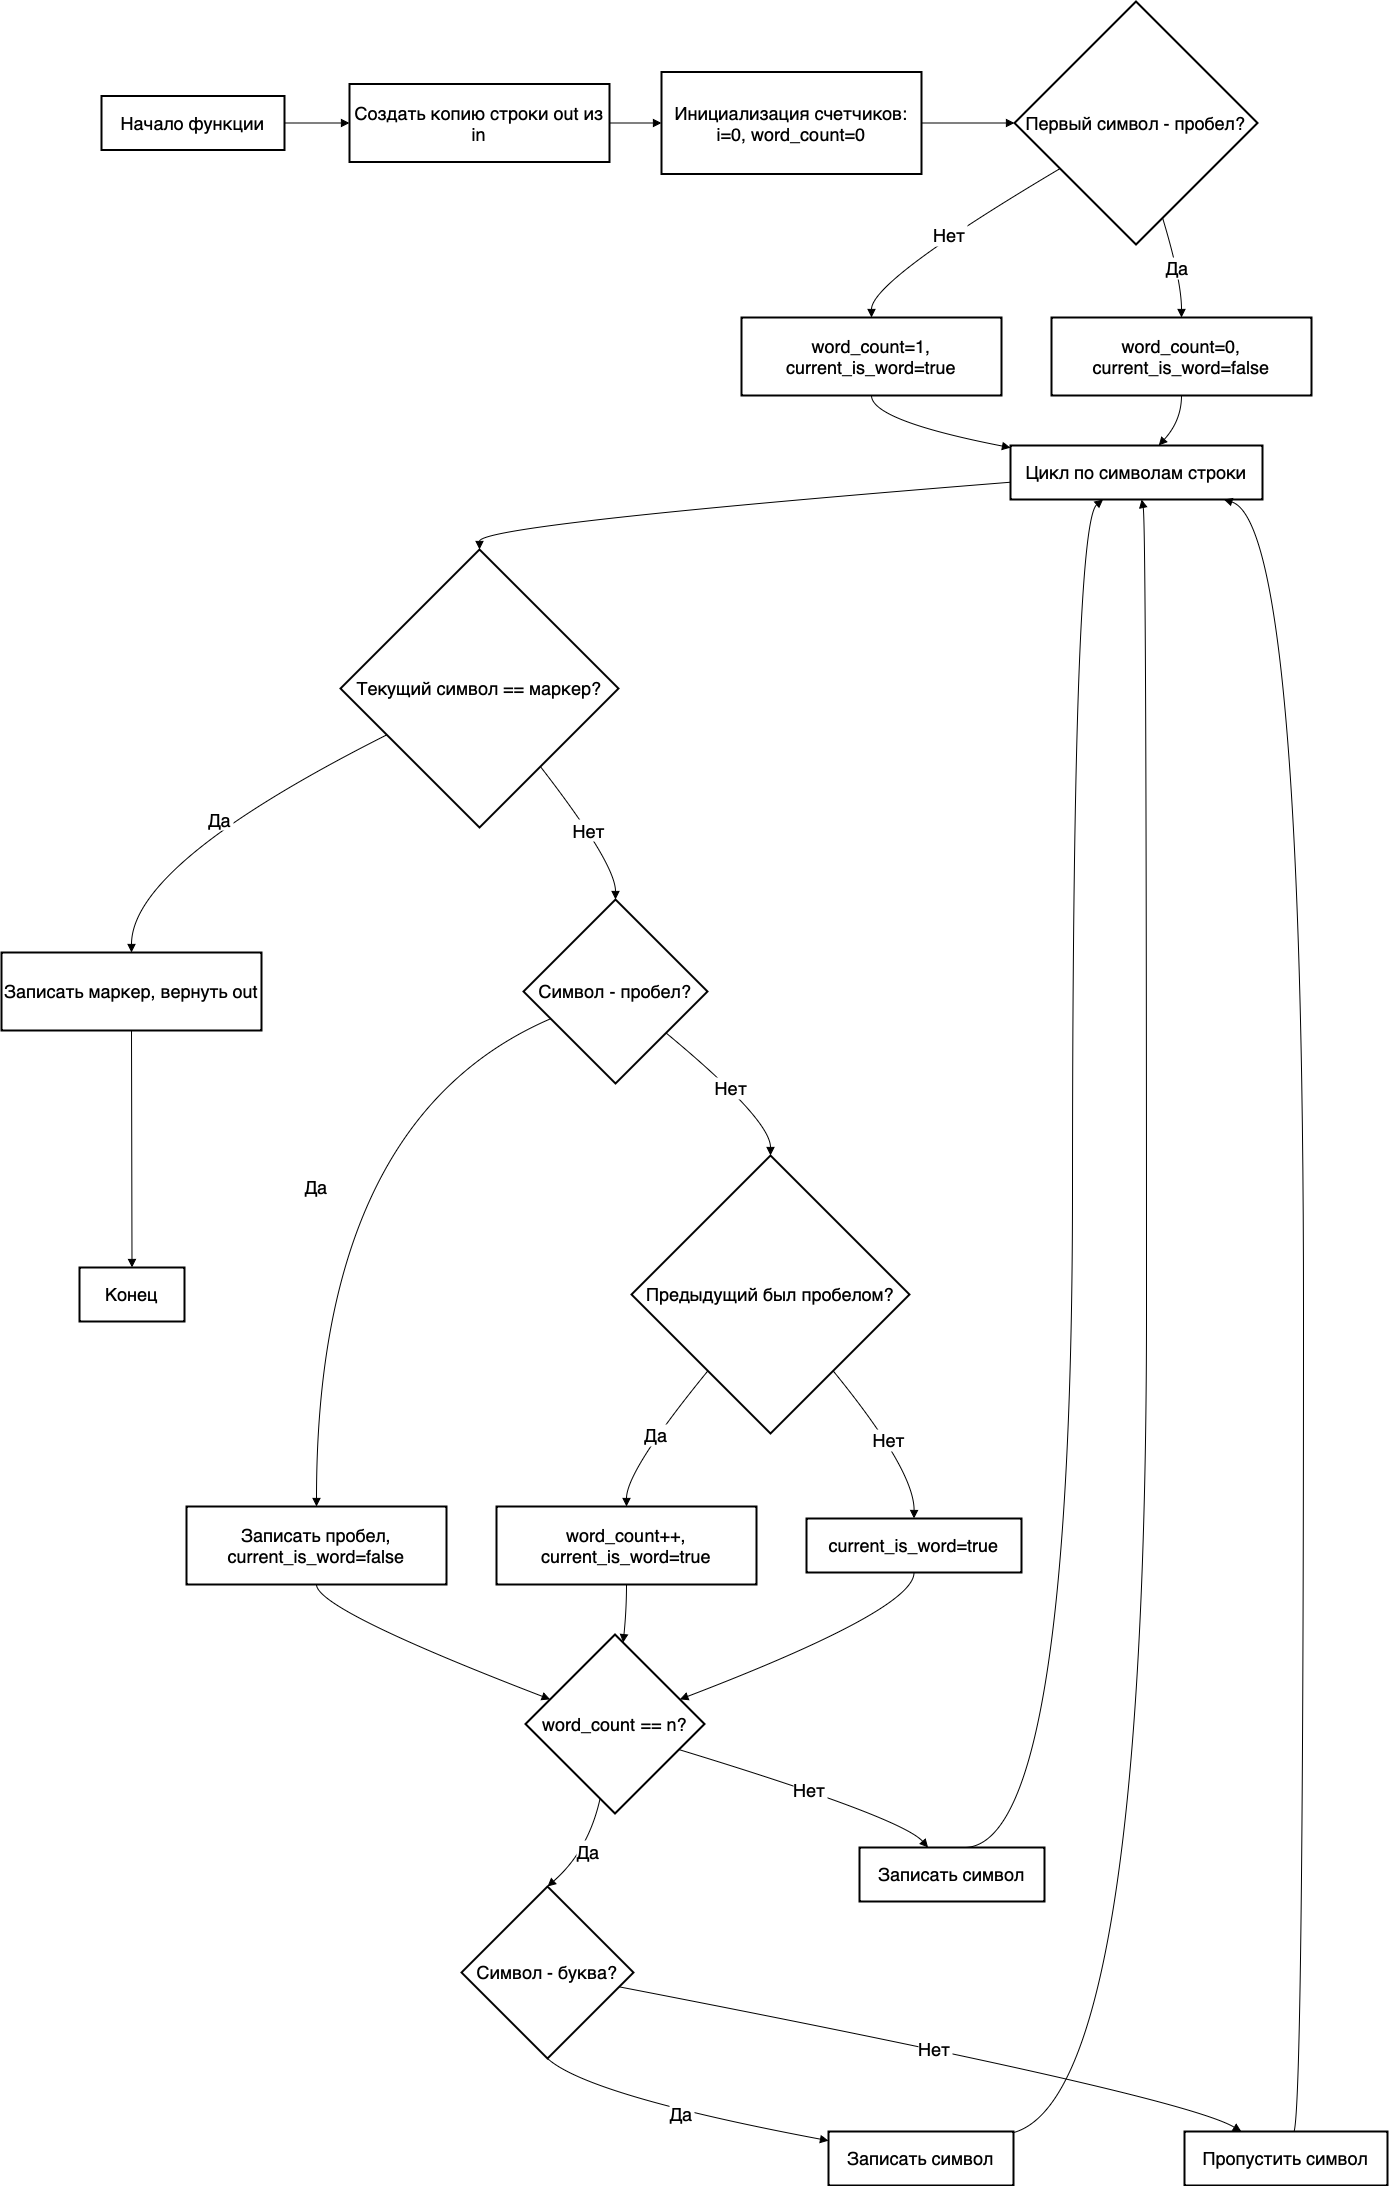

The diagram above was exported from draw.io. Its source (the exported page's mxGraphModel, read from the mxfile embedded in the PNG):
<mxGraphModel dx="1672" dy="1238" grid="1" gridSize="10" guides="1" tooltips="1" connect="1" arrows="1" fold="1" page="1" pageScale="1" pageWidth="827" pageHeight="1169" math="0" shadow="0">
  <root>
    <mxCell id="0" />
    <mxCell id="1" parent="0" />
    <mxCell id="2" value="Начало функции" style="whiteSpace=wrap;strokeWidth=2;fontSize=18;" vertex="1" parent="1">
      <mxGeometry x="120" y="498.5" width="183" height="54" as="geometry" />
    </mxCell>
    <mxCell id="3" value="Создать копию строки out из in" style="whiteSpace=wrap;strokeWidth=2;fontSize=18;" vertex="1" parent="1">
      <mxGeometry x="368" y="486.5" width="260" height="78" as="geometry" />
    </mxCell>
    <mxCell id="4" value="Инициализация счетчиков: i=0, word_count=0" style="whiteSpace=wrap;strokeWidth=2;fontSize=18;" vertex="1" parent="1">
      <mxGeometry x="680" y="474.5" width="260" height="102" as="geometry" />
    </mxCell>
    <mxCell id="5" value="Первый символ - пробел?" style="rhombus;strokeWidth=2;whiteSpace=wrap;fontSize=18;" vertex="1" parent="1">
      <mxGeometry x="1033" y="404" width="243" height="243" as="geometry" />
    </mxCell>
    <mxCell id="6" value="word_count=1, current_is_word=true" style="whiteSpace=wrap;strokeWidth=2;fontSize=18;" vertex="1" parent="1">
      <mxGeometry x="760" y="720" width="260" height="78" as="geometry" />
    </mxCell>
    <mxCell id="7" value="word_count=0, current_is_word=false" style="whiteSpace=wrap;strokeWidth=2;fontSize=18;" vertex="1" parent="1">
      <mxGeometry x="1070" y="720" width="260" height="78" as="geometry" />
    </mxCell>
    <mxCell id="8" value="Цикл по символам строки" style="whiteSpace=wrap;strokeWidth=2;fontSize=18;" vertex="1" parent="1">
      <mxGeometry x="1029" y="848" width="252" height="54" as="geometry" />
    </mxCell>
    <mxCell id="9" value="Текущий символ == маркер?" style="rhombus;strokeWidth=2;whiteSpace=wrap;fontSize=18;" vertex="1" parent="1">
      <mxGeometry x="359" y="952" width="278" height="278" as="geometry" />
    </mxCell>
    <mxCell id="10" value="Записать маркер, вернуть out" style="whiteSpace=wrap;strokeWidth=2;fontSize=18;" vertex="1" parent="1">
      <mxGeometry x="20" y="1355" width="260" height="78" as="geometry" />
    </mxCell>
    <mxCell id="11" value="Конец" style="whiteSpace=wrap;strokeWidth=2;fontSize=18;" vertex="1" parent="1">
      <mxGeometry x="98" y="1670" width="105" height="54" as="geometry" />
    </mxCell>
    <mxCell id="12" value="Символ - пробел?" style="rhombus;strokeWidth=2;whiteSpace=wrap;fontSize=18;" vertex="1" parent="1">
      <mxGeometry x="542" y="1302" width="184" height="184" as="geometry" />
    </mxCell>
    <mxCell id="13" value="Записать пробел, current_is_word=false" style="whiteSpace=wrap;strokeWidth=2;fontSize=18;" vertex="1" parent="1">
      <mxGeometry x="205" y="1909" width="260" height="78" as="geometry" />
    </mxCell>
    <mxCell id="14" value="Предыдущий был пробелом?" style="rhombus;strokeWidth=2;whiteSpace=wrap;fontSize=18;" vertex="1" parent="1">
      <mxGeometry x="650" y="1558" width="278" height="278" as="geometry" />
    </mxCell>
    <mxCell id="15" value="word_count++, current_is_word=true" style="whiteSpace=wrap;strokeWidth=2;fontSize=18;" vertex="1" parent="1">
      <mxGeometry x="515" y="1909" width="260" height="78" as="geometry" />
    </mxCell>
    <mxCell id="16" value="current_is_word=true" style="whiteSpace=wrap;strokeWidth=2;fontSize=18;" vertex="1" parent="1">
      <mxGeometry x="825" y="1921" width="215" height="54" as="geometry" />
    </mxCell>
    <mxCell id="17" value="word_count == n?" style="rhombus;strokeWidth=2;whiteSpace=wrap;fontSize=18;" vertex="1" parent="1">
      <mxGeometry x="544" y="2037" width="179" height="179" as="geometry" />
    </mxCell>
    <mxCell id="18" value="Символ - буква?" style="rhombus;strokeWidth=2;whiteSpace=wrap;fontSize=18;" vertex="1" parent="1">
      <mxGeometry x="480" y="2289" width="172" height="172" as="geometry" />
    </mxCell>
    <mxCell id="19" value="Записать символ" style="whiteSpace=wrap;strokeWidth=2;fontSize=18;" vertex="1" parent="1">
      <mxGeometry x="878" y="2250" width="185" height="54" as="geometry" />
    </mxCell>
    <mxCell id="20" value="Записать символ" style="whiteSpace=wrap;strokeWidth=2;fontSize=18;" vertex="1" parent="1">
      <mxGeometry x="847" y="2534" width="185" height="54" as="geometry" />
    </mxCell>
    <mxCell id="21" value="Пропустить символ" style="whiteSpace=wrap;strokeWidth=2;fontSize=18;" vertex="1" parent="1">
      <mxGeometry x="1203" y="2534" width="203" height="54" as="geometry" />
    </mxCell>
    <mxCell id="22" value="" style="curved=1;startArrow=none;endArrow=block;exitX=1;exitY=0.5;entryX=0;entryY=0.5;rounded=0;fontSize=18;entryDx=0;entryDy=0;exitDx=0;exitDy=0;" edge="1" source="2" target="3" parent="1">
      <mxGeometry relative="1" as="geometry">
        <Array as="points" />
      </mxGeometry>
    </mxCell>
    <mxCell id="23" value="" style="curved=1;startArrow=none;endArrow=block;exitX=1;exitY=0.5;entryX=0;entryY=0.5;rounded=0;fontSize=18;entryDx=0;entryDy=0;exitDx=0;exitDy=0;" edge="1" source="3" target="4" parent="1">
      <mxGeometry relative="1" as="geometry">
        <Array as="points" />
      </mxGeometry>
    </mxCell>
    <mxCell id="24" value="" style="curved=1;startArrow=none;endArrow=block;exitX=1;exitY=0.5;entryX=0;entryY=0.5;rounded=0;fontSize=18;exitDx=0;exitDy=0;entryDx=0;entryDy=0;" edge="1" source="4" target="5" parent="1">
      <mxGeometry relative="1" as="geometry">
        <Array as="points" />
      </mxGeometry>
    </mxCell>
    <mxCell id="25" value="Нет" style="curved=1;startArrow=none;endArrow=block;exitX=0;exitY=0.8;entryX=0.5;entryY=0;rounded=0;fontSize=18;" edge="1" source="5" target="6" parent="1">
      <mxGeometry relative="1" as="geometry">
        <Array as="points">
          <mxPoint x="890" y="683" />
        </Array>
      </mxGeometry>
    </mxCell>
    <mxCell id="26" value="Да" style="curved=1;startArrow=none;endArrow=block;exitX=0.64;exitY=1;entryX=0.5;entryY=0;rounded=0;fontSize=18;" edge="1" source="5" target="7" parent="1">
      <mxGeometry relative="1" as="geometry">
        <Array as="points">
          <mxPoint x="1200" y="683" />
        </Array>
      </mxGeometry>
    </mxCell>
    <mxCell id="27" value="" style="curved=1;startArrow=none;endArrow=block;exitX=0.5;exitY=1;entryX=0;entryY=0.04;rounded=0;fontSize=18;" edge="1" source="6" target="8" parent="1">
      <mxGeometry relative="1" as="geometry">
        <Array as="points">
          <mxPoint x="890" y="823" />
        </Array>
      </mxGeometry>
    </mxCell>
    <mxCell id="28" value="" style="curved=1;startArrow=none;endArrow=block;exitX=0.5;exitY=1;entryX=0.59;entryY=-0.01;rounded=0;fontSize=18;" edge="1" source="7" target="8" parent="1">
      <mxGeometry relative="1" as="geometry">
        <Array as="points">
          <mxPoint x="1200" y="823" />
        </Array>
      </mxGeometry>
    </mxCell>
    <mxCell id="29" value="" style="curved=1;startArrow=none;endArrow=block;exitX=0;exitY=0.68;entryX=0.5;entryY=0;rounded=0;fontSize=18;" edge="1" source="8" target="9" parent="1">
      <mxGeometry relative="1" as="geometry">
        <Array as="points">
          <mxPoint x="498" y="927" />
        </Array>
      </mxGeometry>
    </mxCell>
    <mxCell id="30" value="Да" style="curved=1;startArrow=none;endArrow=block;exitX=0;exitY=0.75;entryX=0.5;entryY=0;rounded=0;fontSize=18;" edge="1" source="9" target="10" parent="1">
      <mxGeometry relative="1" as="geometry">
        <Array as="points">
          <mxPoint x="150" y="1266" />
        </Array>
      </mxGeometry>
    </mxCell>
    <mxCell id="31" value="" style="curved=1;startArrow=none;endArrow=block;exitX=0.5;exitY=1;entryX=0.5;entryY=0.01;rounded=0;fontSize=18;" edge="1" source="10" target="11" parent="1">
      <mxGeometry relative="1" as="geometry">
        <Array as="points" />
      </mxGeometry>
    </mxCell>
    <mxCell id="32" value="Нет" style="curved=1;startArrow=none;endArrow=block;exitX=0.89;exitY=1;entryX=0.5;entryY=0;rounded=0;fontSize=18;" edge="1" source="9" target="12" parent="1">
      <mxGeometry relative="1" as="geometry">
        <Array as="points">
          <mxPoint x="634" y="1266" />
        </Array>
      </mxGeometry>
    </mxCell>
    <mxCell id="33" value="Да" style="curved=1;startArrow=none;endArrow=block;exitX=0;exitY=0.71;entryX=0.5;entryY=0;rounded=0;fontSize=18;" edge="1" source="12" target="13" parent="1">
      <mxGeometry relative="1" as="geometry">
        <Array as="points">
          <mxPoint x="335" y="1522" />
        </Array>
      </mxGeometry>
    </mxCell>
    <mxCell id="34" value="Нет" style="curved=1;startArrow=none;endArrow=block;exitX=1;exitY=0.91;entryX=0.5;entryY=0;rounded=0;fontSize=18;" edge="1" source="12" target="14" parent="1">
      <mxGeometry relative="1" as="geometry">
        <Array as="points">
          <mxPoint x="789" y="1522" />
        </Array>
      </mxGeometry>
    </mxCell>
    <mxCell id="35" value="Да" style="curved=1;startArrow=none;endArrow=block;exitX=0.09;exitY=1;entryX=0.5;entryY=0;rounded=0;fontSize=18;" edge="1" source="14" target="15" parent="1">
      <mxGeometry relative="1" as="geometry">
        <Array as="points">
          <mxPoint x="645" y="1873" />
        </Array>
      </mxGeometry>
    </mxCell>
    <mxCell id="36" value="Нет" style="curved=1;startArrow=none;endArrow=block;exitX=0.91;exitY=1;entryX=0.5;entryY=0;rounded=0;fontSize=18;" edge="1" source="14" target="16" parent="1">
      <mxGeometry relative="1" as="geometry">
        <Array as="points">
          <mxPoint x="933" y="1873" />
        </Array>
      </mxGeometry>
    </mxCell>
    <mxCell id="37" value="" style="curved=1;startArrow=none;endArrow=block;exitX=0.5;exitY=1;entryX=0;entryY=0.31;rounded=0;fontSize=18;" edge="1" source="13" target="17" parent="1">
      <mxGeometry relative="1" as="geometry">
        <Array as="points">
          <mxPoint x="335" y="2012" />
        </Array>
      </mxGeometry>
    </mxCell>
    <mxCell id="38" value="" style="curved=1;startArrow=none;endArrow=block;exitX=0.5;exitY=1;entryX=0.55;entryY=0;rounded=0;fontSize=18;" edge="1" source="15" target="17" parent="1">
      <mxGeometry relative="1" as="geometry">
        <Array as="points">
          <mxPoint x="645" y="2012" />
        </Array>
      </mxGeometry>
    </mxCell>
    <mxCell id="39" value="" style="curved=1;startArrow=none;endArrow=block;exitX=0.5;exitY=1;entryX=1;entryY=0.31;rounded=0;fontSize=18;" edge="1" source="16" target="17" parent="1">
      <mxGeometry relative="1" as="geometry">
        <Array as="points">
          <mxPoint x="933" y="2012" />
        </Array>
      </mxGeometry>
    </mxCell>
    <mxCell id="40" value="Да" style="curved=1;startArrow=none;endArrow=block;exitX=0.4;exitY=1;entryX=0.5;entryY=0;rounded=0;fontSize=18;" edge="1" source="17" target="18" parent="1">
      <mxGeometry relative="1" as="geometry">
        <Array as="points">
          <mxPoint x="607" y="2253" />
        </Array>
      </mxGeometry>
    </mxCell>
    <mxCell id="41" value="Нет" style="curved=1;startArrow=none;endArrow=block;exitX=1;exitY=0.7;rounded=0;fontSize=18;" edge="1" source="17" target="19" parent="1">
      <mxGeometry relative="1" as="geometry">
        <Array as="points">
          <mxPoint x="920" y="2220" />
        </Array>
      </mxGeometry>
    </mxCell>
    <mxCell id="42" value="Да" style="curved=1;startArrow=none;endArrow=block;exitX=0.5;exitY=1;entryX=0;entryY=0.17;rounded=0;fontSize=18;" edge="1" source="18" target="20" parent="1">
      <mxGeometry relative="1" as="geometry">
        <Array as="points">
          <mxPoint x="607" y="2498" />
        </Array>
      </mxGeometry>
    </mxCell>
    <mxCell id="43" value="Нет" style="curved=1;startArrow=none;endArrow=block;exitX=1;exitY=0.6;entryX=0.28;entryY=0;rounded=0;fontSize=18;" edge="1" source="18" target="21" parent="1">
      <mxGeometry relative="1" as="geometry">
        <Array as="points">
          <mxPoint x="1200" y="2498" />
        </Array>
      </mxGeometry>
    </mxCell>
    <mxCell id="44" value="" style="curved=1;startArrow=none;endArrow=block;exitX=0.56;exitY=0;entryX=0.37;entryY=0.99;rounded=0;fontSize=18;" edge="1" source="19" target="8" parent="1">
      <mxGeometry relative="1" as="geometry">
        <Array as="points">
          <mxPoint x="1091" y="2253" />
          <mxPoint x="1091" y="927" />
        </Array>
      </mxGeometry>
    </mxCell>
    <mxCell id="45" value="" style="curved=1;startArrow=none;endArrow=block;exitX=1;exitY=0.02;entryX=0.52;entryY=0.99;rounded=0;fontSize=18;" edge="1" source="20" target="8" parent="1">
      <mxGeometry relative="1" as="geometry">
        <Array as="points">
          <mxPoint x="1165" y="2498" />
          <mxPoint x="1165" y="927" />
        </Array>
      </mxGeometry>
    </mxCell>
    <mxCell id="46" value="" style="curved=1;startArrow=none;endArrow=block;exitX=0.54;exitY=0;entryX=0.84;entryY=0.99;rounded=0;fontSize=18;" edge="1" source="21" target="8" parent="1">
      <mxGeometry relative="1" as="geometry">
        <Array as="points">
          <mxPoint x="1322" y="2498" />
          <mxPoint x="1322" y="927" />
        </Array>
      </mxGeometry>
    </mxCell>
  </root>
</mxGraphModel>